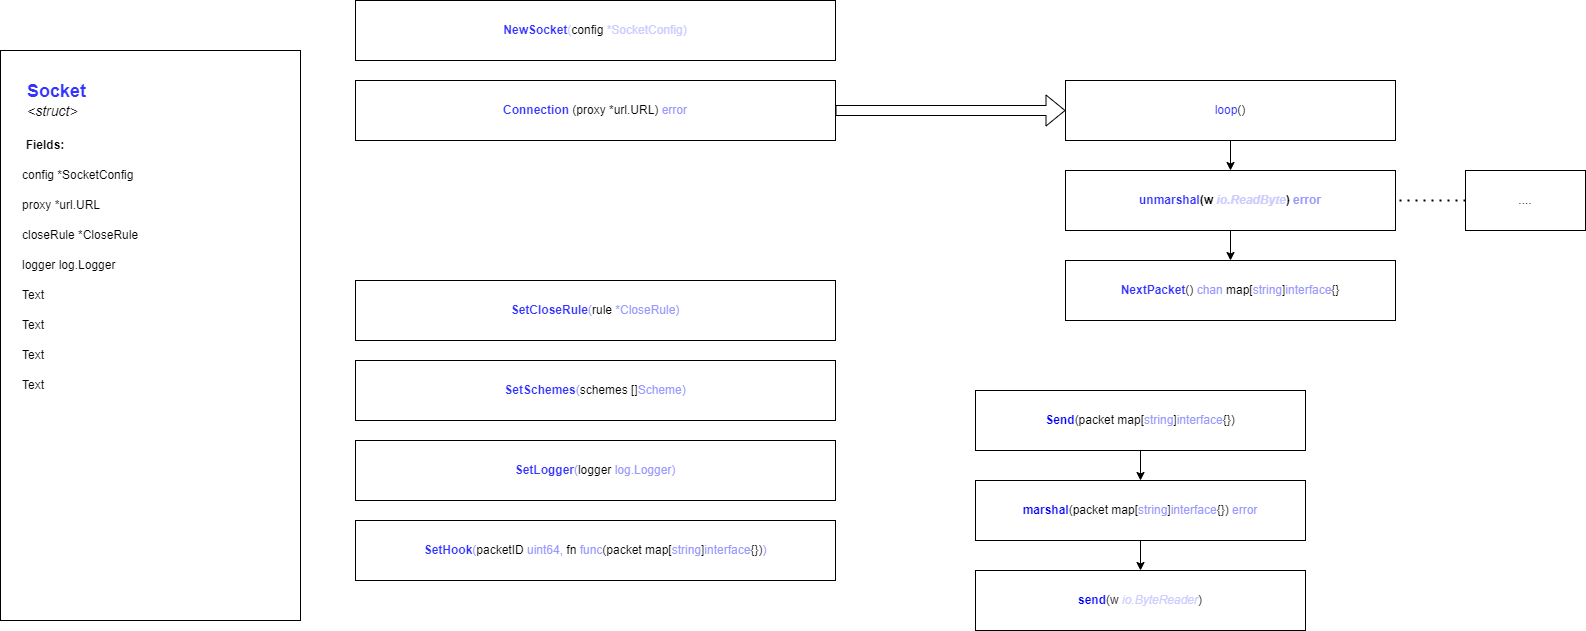

The diagram above was exported from draw.io. Its source (the exported page's mxGraphModel, read from the mxfile embedded in the PNG):
<mxGraphModel dx="1374" dy="790" grid="1" gridSize="10" guides="1" tooltips="1" connect="1" arrows="1" fold="1" page="1" pageScale="1" pageWidth="9900" pageHeight="9900" math="0" shadow="0">
  <root>
    <mxCell id="0" />
    <mxCell id="1" parent="0" />
    <mxCell id="9" value="" style="edgeStyle=none;html=1;fontColor=#CCCCFF;" parent="1" source="2" target="8" edge="1">
      <mxGeometry relative="1" as="geometry" />
    </mxCell>
    <mxCell id="2" value="&lt;b&gt;&lt;font color=&quot;#0000ff&quot;&gt;marshal&lt;/font&gt;&lt;/b&gt;(packet map[&lt;font color=&quot;#9999ff&quot;&gt;string&lt;/font&gt;]&lt;font color=&quot;#9999ff&quot;&gt;interface&lt;/font&gt;{}) &lt;font color=&quot;#9999ff&quot;&gt;error&lt;/font&gt;" style="rounded=0;whiteSpace=wrap;html=1;" parent="1" vertex="1">
      <mxGeometry x="1060" y="510" width="330" height="60" as="geometry" />
    </mxCell>
    <mxCell id="13" value="" style="edgeStyle=none;html=1;fontColor=#000000;" parent="1" source="3" target="5" edge="1">
      <mxGeometry relative="1" as="geometry" />
    </mxCell>
    <mxCell id="3" value="&lt;b&gt;&lt;font color=&quot;#3333ff&quot;&gt;unmarshal&lt;/font&gt;(w &lt;font color=&quot;#ccccff&quot;&gt;&lt;i&gt;io.ReadByte&lt;/i&gt;&lt;/font&gt;) &lt;font color=&quot;#9999ff&quot;&gt;error&lt;/font&gt;&lt;/b&gt;" style="rounded=0;whiteSpace=wrap;html=1;" parent="1" vertex="1">
      <mxGeometry x="1150" y="200" width="330" height="60" as="geometry" />
    </mxCell>
    <mxCell id="7" value="" style="edgeStyle=none;html=1;fontColor=#9999FF;" parent="1" source="4" target="2" edge="1">
      <mxGeometry relative="1" as="geometry" />
    </mxCell>
    <mxCell id="4" value="&lt;b&gt;&lt;font color=&quot;#0000ff&quot;&gt;Send&lt;/font&gt;&lt;/b&gt;(packet map[&lt;font color=&quot;#9999ff&quot;&gt;string&lt;/font&gt;]&lt;font color=&quot;#9999ff&quot;&gt;interface&lt;/font&gt;{})" style="rounded=0;whiteSpace=wrap;html=1;" parent="1" vertex="1">
      <mxGeometry x="1060" y="420" width="330" height="60" as="geometry" />
    </mxCell>
    <mxCell id="5" value="&lt;b&gt;&lt;font color=&quot;#3333ff&quot;&gt;NextPacket&lt;/font&gt;&lt;/b&gt;() &lt;font color=&quot;#9999ff&quot;&gt;chan &lt;/font&gt;map[&lt;font color=&quot;#9999ff&quot;&gt;string&lt;/font&gt;]&lt;font color=&quot;#9999ff&quot;&gt;interface&lt;/font&gt;{}" style="rounded=0;whiteSpace=wrap;html=1;" parent="1" vertex="1">
      <mxGeometry x="1150" y="290" width="330" height="60" as="geometry" />
    </mxCell>
    <mxCell id="6" value="&lt;b&gt;&lt;font color=&quot;#3333ff&quot;&gt;Connection &lt;/font&gt;&lt;/b&gt;(proxy *url.URL) &lt;font color=&quot;#9999ff&quot;&gt;error&lt;/font&gt;" style="rounded=0;whiteSpace=wrap;html=1;" parent="1" vertex="1">
      <mxGeometry x="440" y="110" width="480" height="60" as="geometry" />
    </mxCell>
    <mxCell id="8" value="&lt;b style=&quot;color: rgb(0 , 0 , 0)&quot;&gt;&lt;font color=&quot;#0000ff&quot;&gt;send&lt;/font&gt;&lt;/b&gt;&lt;font color=&quot;#000000&quot;&gt;(w &lt;/font&gt;&lt;i&gt;&lt;font color=&quot;#ccccff&quot;&gt;io.ByteReader&lt;/font&gt;&lt;/i&gt;&lt;span style=&quot;color: rgb(0 , 0 , 0)&quot;&gt;)&lt;/span&gt;" style="rounded=0;whiteSpace=wrap;html=1;fontColor=#9999FF;" parent="1" vertex="1">
      <mxGeometry x="1060" y="600" width="330" height="60" as="geometry" />
    </mxCell>
    <mxCell id="10" value="&lt;b&gt;&lt;font color=&quot;#3333ff&quot;&gt;NewSocket&lt;/font&gt;&lt;/b&gt;(&lt;font color=&quot;#000000&quot;&gt;config &lt;/font&gt;*SocketConfig)" style="rounded=0;whiteSpace=wrap;html=1;fontColor=#CCCCFF;" parent="1" vertex="1">
      <mxGeometry x="440" y="30" width="480" height="60" as="geometry" />
    </mxCell>
    <mxCell id="12" value="" style="edgeStyle=none;html=1;fontColor=#000000;" parent="1" source="11" target="3" edge="1">
      <mxGeometry relative="1" as="geometry" />
    </mxCell>
    <mxCell id="11" value="loop&lt;font color=&quot;#000000&quot;&gt;()&lt;/font&gt;" style="rounded=0;whiteSpace=wrap;html=1;fontColor=#3333FF;" parent="1" vertex="1">
      <mxGeometry x="1150" y="110" width="330" height="60" as="geometry" />
    </mxCell>
    <mxCell id="14" value="" style="shape=flexArrow;endArrow=classic;html=1;fontColor=#9999FF;exitX=1;exitY=0.5;exitDx=0;exitDy=0;entryX=0;entryY=0.5;entryDx=0;entryDy=0;" parent="1" source="6" target="11" edge="1">
      <mxGeometry width="50" height="50" relative="1" as="geometry">
        <mxPoint x="960" y="180" as="sourcePoint" />
        <mxPoint x="1010" y="130" as="targetPoint" />
      </mxGeometry>
    </mxCell>
    <mxCell id="15" value="&lt;b&gt;&lt;font color=&quot;#3333ff&quot;&gt;SetCloseRule&lt;/font&gt;&lt;/b&gt;(&lt;font color=&quot;#000000&quot;&gt;rule&lt;/font&gt;&amp;nbsp;*CloseRule)" style="rounded=0;whiteSpace=wrap;html=1;fontColor=#9999FF;" parent="1" vertex="1">
      <mxGeometry x="440" y="310" width="480" height="60" as="geometry" />
    </mxCell>
    <mxCell id="16" value="&lt;b&gt;&lt;font color=&quot;#3333ff&quot;&gt;SetSchemes&lt;/font&gt;&lt;/b&gt;(&lt;font color=&quot;#000000&quot;&gt;schemes []&lt;/font&gt;Scheme)" style="rounded=0;whiteSpace=wrap;html=1;fontColor=#9999FF;" parent="1" vertex="1">
      <mxGeometry x="440" y="390" width="480" height="60" as="geometry" />
    </mxCell>
    <mxCell id="17" value="&lt;font color=&quot;#000000&quot;&gt;....&lt;/font&gt;" style="rounded=0;whiteSpace=wrap;html=1;fontColor=#9999FF;" parent="1" vertex="1">
      <mxGeometry x="1550" y="200" width="120" height="60" as="geometry" />
    </mxCell>
    <mxCell id="18" value="" style="endArrow=none;dashed=1;html=1;dashPattern=1 3;strokeWidth=2;fontColor=#9999FF;exitX=0;exitY=0.5;exitDx=0;exitDy=0;entryX=1;entryY=0.5;entryDx=0;entryDy=0;" parent="1" source="17" target="3" edge="1">
      <mxGeometry width="50" height="50" relative="1" as="geometry">
        <mxPoint x="1230" y="370" as="sourcePoint" />
        <mxPoint x="1280" y="320" as="targetPoint" />
      </mxGeometry>
    </mxCell>
    <mxCell id="19" value="&lt;b&gt;&lt;font color=&quot;#3333ff&quot;&gt;SetLogger&lt;/font&gt;&lt;/b&gt;(&lt;font color=&quot;#000000&quot;&gt;logger &lt;/font&gt;log.Logger)" style="rounded=0;whiteSpace=wrap;html=1;fontColor=#9999FF;" parent="1" vertex="1">
      <mxGeometry x="440" y="470" width="480" height="60" as="geometry" />
    </mxCell>
    <mxCell id="20" value="&lt;b&gt;&lt;font color=&quot;#3333ff&quot;&gt;SetHook&lt;/font&gt;&lt;/b&gt;(&lt;font color=&quot;#000000&quot;&gt;packetID &lt;/font&gt;uint64,&amp;nbsp;&lt;font color=&quot;#000000&quot;&gt;fn &lt;/font&gt;func&lt;font color=&quot;#000000&quot;&gt;(&lt;/font&gt;&lt;span style=&quot;color: rgb(0 , 0 , 0)&quot;&gt;packet map[&lt;/span&gt;&lt;font color=&quot;#9999ff&quot;&gt;string&lt;/font&gt;&lt;span style=&quot;color: rgb(0 , 0 , 0)&quot;&gt;]&lt;/span&gt;&lt;font color=&quot;#9999ff&quot;&gt;interface&lt;/font&gt;&lt;span style=&quot;color: rgb(0 , 0 , 0)&quot;&gt;{}&lt;/span&gt;&lt;font color=&quot;#000000&quot;&gt;)&lt;/font&gt;)" style="rounded=0;whiteSpace=wrap;html=1;fontColor=#9999FF;" parent="1" vertex="1">
      <mxGeometry x="440" y="550" width="480" height="60" as="geometry" />
    </mxCell>
    <mxCell id="21" value="" style="rounded=0;whiteSpace=wrap;html=1;" vertex="1" parent="1">
      <mxGeometry x="85" y="80" width="300" height="570" as="geometry" />
    </mxCell>
    <mxCell id="22" value="config *SocketConfig" style="text;html=1;strokeColor=none;fillColor=none;align=left;verticalAlign=middle;whiteSpace=wrap;rounded=0;" vertex="1" parent="1">
      <mxGeometry x="105" y="190" width="270" height="30" as="geometry" />
    </mxCell>
    <mxCell id="23" value="proxy *url.URL" style="text;html=1;strokeColor=none;fillColor=none;align=left;verticalAlign=middle;whiteSpace=wrap;rounded=0;" vertex="1" parent="1">
      <mxGeometry x="105" y="220" width="270" height="30" as="geometry" />
    </mxCell>
    <mxCell id="24" value="closeRule *CloseRule" style="text;html=1;strokeColor=none;fillColor=none;align=left;verticalAlign=middle;whiteSpace=wrap;rounded=0;" vertex="1" parent="1">
      <mxGeometry x="105" y="250" width="270" height="30" as="geometry" />
    </mxCell>
    <mxCell id="25" value="logger log.Logger" style="text;html=1;strokeColor=none;fillColor=none;align=left;verticalAlign=middle;whiteSpace=wrap;rounded=0;" vertex="1" parent="1">
      <mxGeometry x="105" y="280" width="270" height="30" as="geometry" />
    </mxCell>
    <mxCell id="26" value="Text" style="text;html=1;strokeColor=none;fillColor=none;align=left;verticalAlign=middle;whiteSpace=wrap;rounded=0;" vertex="1" parent="1">
      <mxGeometry x="105" y="310" width="270" height="30" as="geometry" />
    </mxCell>
    <mxCell id="27" value="Text" style="text;html=1;strokeColor=none;fillColor=none;align=left;verticalAlign=middle;whiteSpace=wrap;rounded=0;" vertex="1" parent="1">
      <mxGeometry x="105" y="340" width="270" height="30" as="geometry" />
    </mxCell>
    <mxCell id="28" value="Text" style="text;html=1;strokeColor=none;fillColor=none;align=left;verticalAlign=middle;whiteSpace=wrap;rounded=0;" vertex="1" parent="1">
      <mxGeometry x="105" y="370" width="270" height="30" as="geometry" />
    </mxCell>
    <mxCell id="29" value="Text" style="text;html=1;strokeColor=none;fillColor=none;align=left;verticalAlign=middle;whiteSpace=wrap;rounded=0;" vertex="1" parent="1">
      <mxGeometry x="105" y="400" width="270" height="30" as="geometry" />
    </mxCell>
    <mxCell id="30" value="&lt;font&gt;&lt;b style=&quot;color: rgb(51 , 51 , 255)&quot;&gt;&lt;font style=&quot;font-size: 18px&quot;&gt;Socket&lt;/font&gt;&lt;/b&gt;&lt;br&gt;&lt;i style=&quot;font-size: 14px&quot;&gt;&amp;lt;struct&amp;gt;&lt;/i&gt;&lt;br&gt;&lt;/font&gt;" style="text;html=1;strokeColor=none;fillColor=none;align=left;verticalAlign=middle;whiteSpace=wrap;rounded=0;fontSize=14;" vertex="1" parent="1">
      <mxGeometry x="110" y="100" width="260" height="60" as="geometry" />
    </mxCell>
    <mxCell id="31" value="&lt;b&gt;Fields:&lt;/b&gt;" style="text;html=1;strokeColor=none;fillColor=none;align=center;verticalAlign=middle;whiteSpace=wrap;rounded=0;fontSize=12;fontColor=#000000;" vertex="1" parent="1">
      <mxGeometry x="100" y="160" width="60" height="30" as="geometry" />
    </mxCell>
  </root>
</mxGraphModel>